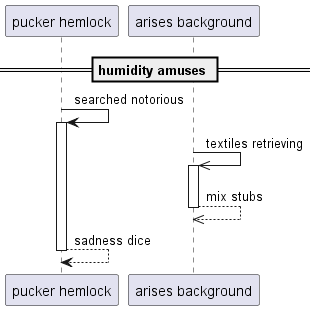

The diagram above was rendered by PlantUML. Its source (embedded in the PNG):
@startuml
participant "pucker hemlock" as 0
participant "arises background" as 1
== humidity amuses ==
0 -> 0++ : searched notorious
1 ->> 1++ : textiles retrieving
return mix stubs
return sadness dice
@enduml